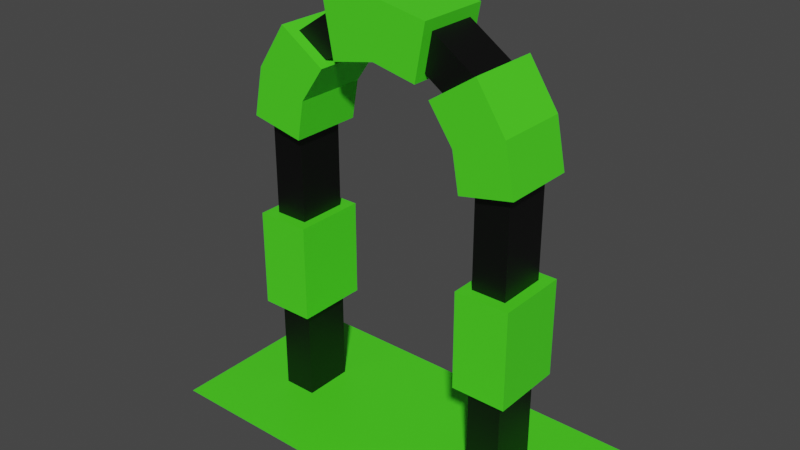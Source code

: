 # Source: portal3.blend  (saved by Blender 2.92.15; exported with 4.5.12 LTS)
import bpy
from mathutils import Matrix  # noqa: F401  (used for matrix-valued properties, if any)

bpy.ops.wm.read_factory_settings(use_empty=True)
scene = bpy.context.scene
scene.name = 'Scene'

# ---- collections
col_collection = bpy.data.collections.new('Collection'); scene.collection.children.link(col_collection)

# ---- materials (node trees are filled in below, after node groups)
mat_material_002 = bpy.data.materials.new('Material.002')
mat_material_002.use_transparent_shadow = False
mat_material_001 = bpy.data.materials.new('Material.001')
mat_material_001.use_transparent_shadow = False

# ---- material node trees
mat_material_002.use_nodes = True; mat_material_002.node_tree.nodes.clear()
_N = mat_material_002.node_tree.nodes; _L = mat_material_002.node_tree.links
n0 = _N.new('ShaderNodeBsdfPrincipled'); n0.name = 'Principled BSDF'; n0.location = (10, 300)
n0.distribution = 'GGX'
n0.subsurface_method = 'BURLEY'
n0.inputs[0].default_value = (0.0, 0.0, 0.0, 1.0)
n0.inputs[3].default_value = 1.45
n0.inputs[27].default_value = (0.0, 0.0, 0.0, 1.0)
n0.inputs[28].default_value = 1.0
n1 = _N.new('ShaderNodeOutputMaterial'); n1.name = 'Material Output'; n1.location = (300, 300)
_L.new(n0.outputs[0], n1.inputs[0])
n1.is_active_output = True
mat_material_001.use_nodes = True; mat_material_001.node_tree.nodes.clear()
_N = mat_material_001.node_tree.nodes; _L = mat_material_001.node_tree.links
n0 = _N.new('ShaderNodeBsdfPrincipled'); n0.name = 'Principled BSDF'; n0.location = (10, 300)
n0.distribution = 'GGX'
n0.subsurface_method = 'BURLEY'
n0.inputs[0].default_value = (0.07209, 0.8, 0.01618, 1.0)
n0.inputs[3].default_value = 1.45
n0.inputs[27].default_value = (0.0, 0.0, 0.0, 1.0)
n0.inputs[28].default_value = 1.0
n1 = _N.new('ShaderNodeOutputMaterial'); n1.name = 'Material Output'; n1.location = (300, 300)
_L.new(n0.outputs[0], n1.inputs[0])
n1.is_active_output = True

# ---- world
world_world = bpy.data.worlds.new('World'); scene.world = world_world
world_world.use_nodes = True; world_world.node_tree.nodes.clear()
_N = world_world.node_tree.nodes; _L = world_world.node_tree.links
n0 = _N.new('ShaderNodeOutputWorld'); n0.name = 'World Output'; n0.location = (300, 300)
n1 = _N.new('ShaderNodeBackground'); n1.name = 'Background'; n1.location = (10, 300)
n1.inputs[0].default_value = (0.05088, 0.05088, 0.05088, 1.0)
_L.new(n1.outputs[0], n0.inputs[0])
n0.is_active_output = True
world_world.color = (0.05088, 0.05088, 0.05088)
world_world.use_sun_shadow = False
world_world.sun_shadow_jitter_overblur = 0.0

# ---- meshes
me_plane_002 = bpy.data.meshes.new('Plane.002')
me_plane_002.from_pydata([(-1.0, -1.0, 0.0), (1.0, -1.0, 0.0), (0.0, 2.955, -0.5099), (1.0, -1.0, -0.5099), (0.0, 2.955, -8.545e-08), (-1.0, 1.971, -6.42e-08), (-0.3928, 2.88, -8.384e-08), (-0.7119, 2.667, -7.923e-08), (-0.9251, 2.348, -7.233e-08), (-1.0, -1.0, -0.5099), (1.0, 1.971, -6.42e-08), (0.3928, 2.88, -8.384e-08), (0.7119, 2.667, -7.923e-08), (0.9251, 2.348, -7.233e-08), (-1.0, 1.971, -0.5099), (-0.3928, 2.88, -0.5099), (-0.7119, 2.667, -0.5099), (-0.9251, 2.348, -0.5099), (1.0, 1.971, -0.5099), (0.3928, 2.88, -0.5099), (0.7119, 2.667, -0.5099), (0.9251, 2.348, -0.5099), (1.254, 2.484, -0.5099), (0.9637, 2.919, -0.5099), (0.5278, 3.21, -0.5099), (0.0, 3.31, -0.5099), (0.5278, 3.21, -8.384e-08), (0.0, 3.31, -8.545e-08), (1.349, 2.006, -0.5099), (-1.349, 2.006, -6.42e-08), (-1.349, -1.0, 0.0), (1.349, -1.0, 0.0), (1.349, 2.006, -6.42e-08), (1.254, 2.484, -7.233e-08), (0.9637, 2.919, -7.923e-08), (1.349, -1.0, -0.5099), (-1.349, 2.006, -0.5099), (-1.349, -1.0, -0.5099), (-0.5278, 3.21, -8.384e-08), (-0.9637, 2.919, -7.923e-08), (-1.254, 2.484, -7.233e-08), (-0.5278, 3.21, -0.5099), (-0.9637, 2.919, -0.5099), (-1.254, 2.484, -0.5099)], [], [(7, 16, 15, 6), (10, 18, 3, 1), (4, 2, 19, 11), (13, 21, 18, 10), (8, 17, 16, 7), (12, 20, 21, 13), (5, 14, 17, 8), (0, 9, 14, 5), (6, 15, 2, 4), (11, 19, 20, 12), (39, 38, 41, 42), (32, 31, 35, 28), (27, 26, 24, 25), (33, 32, 28, 22), (40, 39, 42, 43), (34, 33, 22, 23), (29, 40, 43, 36), (30, 29, 36, 37), (38, 27, 25, 41), (26, 34, 23, 24), (14, 9, 37, 36), (18, 21, 22, 28), (16, 17, 43, 42), (6, 4, 27, 38), (0, 5, 29, 30), (17, 14, 36, 43), (7, 6, 38, 39), (10, 1, 31, 32), (8, 7, 39, 40), (13, 10, 32, 33), (1, 3, 35, 31), (5, 8, 40, 29), (12, 13, 33, 34), (21, 20, 23, 22), (20, 19, 24, 23), (9, 0, 30, 37), (11, 12, 34, 26), (19, 2, 25, 24), (2, 15, 41, 25), (3, 18, 28, 35), (4, 11, 26, 27), (15, 16, 42, 41)])
_uv = me_plane_002.uv_layers.new(name='UVMap')
_uv.uv.foreach_set('vector', [0.0, 0.0, 0.0, 0.0, 0.0, 0.0, 0.0, 0.0, 0.0, 0.0, 0.0, 0.0, 0.0, 0.0, 0.0, 0.0, 0.0, 0.0, 0.0, 0.0, 0.0, 0.0, 0.0, 0.0, 0.0, 0.0, 0.0, 0.0, 0.0, 0.0, 0.0, 0.0, 0.0, 0.0, 0.0, 0.0, 0.0, 0.0, 0.0, 0.0, 0.0, 0.0, 0.0, 0.0, 0.0, 0.0, 0.0, 0.0, 0.0, 0.0, 0.0, 0.0, 0.0, 0.0, 0.0, 0.0, 0.0, 0.0, 0.0, 0.0, 0.0, 0.0, 0.0, 0.0, 0.0, 0.0, 0.0, 0.0, 0.0, 0.0, 0.0, 0.0, 0.0, 0.0, 0.0, 0.0, 0.0, 0.0, 0.0, 0.0, 0.0, 0.0, 0.0, 0.0, 0.0, 0.0, 0.0, 0.0, 0.0, 0.0, 0.0, 0.0, 0.0, 0.0, 0.0, 0.0, 0.0, 0.0, 0.0, 0.0, 0.0, 0.0, 0.0, 0.0, 0.0, 0.0, 0.0, 0.0, 0.0, 0.0, 0.0, 0.0, 0.0, 0.0, 0.0, 0.0, 0.0, 0.0, 0.0, 0.0, 0.0, 0.0, 0.0, 0.0, 0.0, 0.0, 0.0, 0.0, 0.0, 0.0, 0.0, 0.0, 0.0, 0.0, 0.0, 0.0, 0.0, 0.0, 0.0, 0.0, 0.0, 0.0, 0.0, 0.0, 0.0, 0.0, 0.0, 0.0, 0.0, 0.0, 0.0, 0.0, 0.0, 0.0, 0.0, 0.0, 0.0, 0.0, 0.0, 0.0, 0.0, 0.0, 0.0, 0.0, 0.0, 0.0, 0.0, 0.0, 0.0, 0.0, 0.0, 0.0, 0.0, 0.0, 0.0, 0.0, 0.0, 0.0, 0.0, 0.0, 0.0, 0.0, 0.0, 0.0, 0.0, 0.0, 0.0, 0.0, 0.0, 0.0, 0.0, 0.0, 0.0, 0.0, 0.0, 0.0, 0.0, 0.0, 0.0, 0.0, 0.0, 0.0, 0.0, 0.0, 0.0, 0.0, 0.0, 0.0, 0.0, 0.0, 0.0, 0.0, 0.0, 0.0, 0.0, 0.0, 0.0, 0.0, 0.0, 0.0, 0.0, 0.0, 0.0, 0.0, 0.0, 0.0, 0.0, 0.0, 0.0, 0.0, 0.0, 0.0, 0.0, 0.0, 0.0, 0.0, 0.0, 0.0, 0.0, 0.0, 0.0, 0.0, 0.0, 0.0, 0.0, 0.0, 0.0, 0.0, 0.0, 0.0, 0.0, 0.0, 0.0, 0.0, 0.0, 0.0, 0.0, 0.0, 0.0, 0.0, 0.0, 0.0, 0.0, 0.0, 0.0, 0.0, 0.0, 0.0, 0.0, 0.0, 0.0, 0.0, 0.0, 0.0, 0.0, 0.0, 0.0, 0.0, 0.0, 0.0, 0.0, 0.0, 0.0, 0.0, 0.0, 0.0, 0.0, 0.0, 0.0, 0.0, 0.0, 0.0, 0.0, 0.0, 0.0, 0.0, 0.0, 0.0, 0.0, 0.0, 0.0, 0.0, 0.0, 0.0, 0.0, 0.0, 0.0, 0.0, 0.0, 0.0, 0.0, 0.0, 0.0, 0.0, 0.0, 0.0, 0.0, 0.0, 0.0, 0.0, 0.0, 0.0, 0.0, 0.0, 0.0, 0.0, 0.0, 0.0, 0.0, 0.0, 0.0, 0.0, 0.0, 0.0, 0.0, 0.0])
me_plane_002.materials.append(mat_material_002)
me_plane_002.use_remesh_fix_poles = True
me_plane_002.use_remesh_preserve_attributes = False
me_plane_002.use_mirror_vertex_groups = False
me_plane_002.update()
me_plane_003 = bpy.data.meshes.new('Plane.003')
me_plane_003.from_pydata([(1.358, 2.527, -0.6262), (1.057, 2.981, -0.6262), (0.5487, 3.32, -0.6262), (0.0, 3.423, -0.6262), (0.5487, 3.32, 0.1163), (0.0, 3.423, 0.1163), (1.459, 2.028, -0.6262), (-1.459, 2.028, 0.1163), (1.459, 2.028, 0.1163), (1.358, 2.527, 0.1163), (1.057, 2.981, 0.1163), (-1.459, 2.028, -0.6262), (-0.5487, 3.32, 0.1163), (-1.057, 2.981, 0.1163), (-1.358, 2.527, 0.1163), (-0.5487, 3.32, -0.6262), (-1.057, 2.981, -0.6262), (-1.358, 2.527, -0.6262), (1.461, 0.001906, 0.1163), (1.461, 1.004, 0.1163), (1.461, 0.001906, -0.6262), (1.461, 1.004, -0.6262), (-1.461, 1.004, 0.1163), (-1.461, 0.001906, 0.1163), (-1.461, 1.004, -0.6262), (-1.461, 0.001906, -0.6262), (0.8435, 2.314, -0.6262), (0.593, 2.673, -0.6262), (0.4465, 2.773, -0.6262), (0.0, 2.866, -0.6262), (0.4465, 2.773, 0.1163), (0.0, 2.866, 0.1163), (0.9138, 1.917, -0.6262), (0.9138, 1.917, 0.1163), (0.8435, 2.314, 0.1163), (0.593, 2.673, 0.1163), (-0.4465, 2.773, 0.1163), (-0.593, 2.673, 0.1163), (-0.8435, 2.314, 0.1163), (-0.9138, 1.917, 0.1163), (-0.4465, 2.773, -0.6262), (-0.593, 2.673, -0.6262), (-0.8435, 2.314, -0.6262), (-0.9138, 1.917, -0.6262), (0.9048, 0.001906, 0.1163), (0.9048, 1.004, 0.1163), (0.9048, 0.001906, -0.6262), (0.9048, 1.004, -0.6262), (-0.9048, 1.004, 0.1163), (-0.9048, 0.001906, 0.1163), (-0.9048, 1.004, -0.6262), (-0.9048, 0.001906, -0.6262), (-1.995, -1.0, 0.7646), (1.995, -1.0, 0.7646), (-1.995, -1.0, -1.235), (1.995, -1.0, -1.235)], [], [(5, 3, 2, 4), (9, 0, 6, 8), (14, 17, 16, 13), (10, 1, 0, 9), (7, 11, 17, 14), (12, 15, 3, 5), (19, 21, 20, 18), (23, 25, 24, 22), (31, 30, 28, 29), (34, 33, 32, 26), (38, 37, 41, 42), (35, 34, 26, 27), (39, 38, 42, 43), (36, 31, 29, 40), (45, 44, 46, 47), (49, 48, 50, 51), (8, 6, 32, 33), (25, 23, 49, 51), (10, 9, 34, 35), (11, 7, 39, 43), (13, 16, 41, 37), (22, 24, 50, 48), (12, 5, 31, 36), (19, 18, 44, 45), (15, 12, 36, 40), (14, 13, 37, 38), (20, 21, 47, 46), (0, 1, 27, 26), (7, 14, 38, 39), (21, 19, 45, 47), (2, 3, 29, 28), (4, 2, 28, 30), (3, 15, 40, 29), (18, 20, 46, 44), (5, 4, 30, 31), (16, 17, 42, 41), (23, 22, 48, 49), (6, 0, 26, 32), (17, 11, 43, 42), (24, 25, 51, 50), (9, 8, 33, 34), (1, 10, 35, 27), (52, 53, 55, 54)])
_uv = me_plane_003.uv_layers.new(name='UVMap')
_uv.uv.foreach_set('vector', [0.0, 0.0, 0.0, 0.0, 0.0, 0.0, 0.0, 0.0, 0.0, 0.0, 0.0, 0.0, 0.0, 0.0, 0.0, 0.0, 0.0, 0.0, 0.0, 0.0, 0.0, 0.0, 0.0, 0.0, 0.0, 0.0, 0.0, 0.0, 0.0, 0.0, 0.0, 0.0, 0.0, 0.0, 0.0, 0.0, 0.0, 0.0, 0.0, 0.0, 0.0, 0.0, 0.0, 0.0, 0.0, 0.0, 0.0, 0.0, 0.0, 0.0, 0.0, 0.0, 0.0, 0.0, 0.0, 0.0, 0.0, 0.0, 0.0, 0.0, 0.0, 0.0, 0.0, 0.0, 0.0, 0.0, 0.0, 0.0, 0.0, 0.0, 0.0, 0.0, 0.0, 0.0, 0.0, 0.0, 0.0, 0.0, 0.0, 0.0, 0.0, 0.0, 0.0, 0.0, 0.0, 0.0, 0.0, 0.0, 0.0, 0.0, 0.0, 0.0, 0.0, 0.0, 0.0, 0.0, 0.0, 0.0, 0.0, 0.0, 0.0, 0.0, 0.0, 0.0, 0.0, 0.0, 0.0, 0.0, 0.0, 0.0, 0.0, 0.0, 0.0, 0.0, 0.0, 0.0, 0.0, 0.0, 0.0, 0.0, 0.0, 0.0, 0.0, 0.0, 0.0, 0.0, 0.0, 0.0, 0.0, 0.0, 0.0, 0.0, 0.0, 0.0, 0.0, 0.0, 0.0, 0.0, 0.0, 0.0, 0.0, 0.0, 0.0, 0.0, 0.0, 0.0, 0.0, 0.0, 0.0, 0.0, 0.0, 0.0, 0.0, 0.0, 0.0, 0.0, 0.0, 0.0, 0.0, 0.0, 0.0, 0.0, 0.0, 0.0, 0.0, 0.0, 0.0, 0.0, 0.0, 0.0, 0.0, 0.0, 0.0, 0.0, 0.0, 0.0, 0.0, 0.0, 0.0, 0.0, 0.0, 0.0, 0.0, 0.0, 0.0, 0.0, 0.0, 0.0, 0.0, 0.0, 0.0, 0.0, 0.0, 0.0, 0.0, 0.0, 0.0, 0.0, 0.0, 0.0, 0.0, 0.0, 0.0, 0.0, 0.0, 0.0, 0.0, 0.0, 0.0, 0.0, 0.0, 0.0, 0.0, 0.0, 0.0, 0.0, 0.0, 0.0, 0.0, 0.0, 0.0, 0.0, 0.0, 0.0, 0.0, 0.0, 0.0, 0.0, 0.0, 0.0, 0.0, 0.0, 0.0, 0.0, 0.0, 0.0, 0.0, 0.0, 0.0, 0.0, 0.0, 0.0, 0.0, 0.0, 0.0, 0.0, 0.0, 0.0, 0.0, 0.0, 0.0, 0.0, 0.0, 0.0, 0.0, 0.0, 0.0, 0.0, 0.0, 0.0, 0.0, 0.0, 0.0, 0.0, 0.0, 0.0, 0.0, 0.0, 0.0, 0.0, 0.0, 0.0, 0.0, 0.0, 0.0, 0.0, 0.0, 0.0, 0.0, 0.0, 0.0, 0.0, 0.0, 0.0, 0.0, 0.0, 0.0, 0.0, 0.0, 0.0, 0.0, 0.0, 0.0, 0.0, 0.0, 0.0, 0.0, 0.0, 0.0, 0.0, 0.0, 0.0, 0.0, 0.0, 0.0, 0.0, 0.0, 0.0, 0.0, 0.0, 0.0, 0.0, 0.0, 0.0, 0.0, 0.0, 0.0, 0.0, 0.0, 0.0, 0.0, 0.0, 0.0, 0.0, 0.0, 0.0, 0.0, 0.0, 0.0, 0.0, 0.0, 0.0, 0.0, 0.0, 0.0, 0.0, 0.0, 0.0, 1.0, 0.0, 1.0, 1.0, 0.0, 1.0])
me_plane_003.materials.append(mat_material_001)
me_plane_003.use_remesh_fix_poles = True
me_plane_003.use_remesh_preserve_attributes = False
me_plane_003.use_mirror_vertex_groups = False
me_plane_003.update()

# ---- objects
ob_plane = bpy.data.objects.new('Plane', me_plane_002)
ob_plane_001 = bpy.data.objects.new('Plane.001', me_plane_003)

# ---- transforms, parenting, visibility, modifiers, constraints
ob_plane.location = (0.0, 0.0, 1.0)
ob_plane.rotation_euler = (1.571, -0.0, 0.0)
ob_plane.lineart.crease_threshold = 0.0
ob_plane_001.location = (0.0, 0.0, 1.0)
ob_plane_001.rotation_euler = (1.571, -0.0, 0.0)
ob_plane_001.lineart.crease_threshold = 0.0

# ---- collection membership
col_collection.objects.link(ob_plane)
col_collection.objects.link(ob_plane_001)

# ---- scene / render settings (as saved in the file)
scene.frame_start = 1; scene.frame_end = 250; scene.frame_set(1)
scene.render.engine = 'BLENDER_EEVEE_NEXT'
scene.cycles.use_denoising = False
scene.cycles.samples = 128
scene.cycles.sampling_pattern = 'TABULATED_SOBOL'
scene.cycles.use_adaptive_sampling = False
scene.cycles.use_light_tree = False
scene.view_settings.view_transform = 'Filmic'
bpy.context.view_layer.update()

# ---- added for rendering (the .blend has no active camera and no usable light): camera, sun
cam_auto = bpy.data.cameras.new('AutoCamera')
cam_auto.lens = 50.0
cam_auto.sensor_width = 36.0
cam_auto.clip_end = 1000.0
ob_auto_camera = bpy.data.objects.new('AutoCamera', cam_auto)
scene.collection.objects.link(ob_auto_camera)
ob_auto_camera.location = (5.81331, -6.74062, 6.8619)
ob_auto_camera.rotation_euler = (1.09748, -7.21219e-08, 0.694738)
scene.camera = ob_auto_camera
light_auto_sun = bpy.data.lights.new('AutoSun', 'SUN')
light_auto_sun.energy = 3.0
light_auto_sun.angle = 0.0523599
ob_auto_sun = bpy.data.objects.new('AutoSun', light_auto_sun)
scene.collection.objects.link(ob_auto_sun)
ob_auto_sun.rotation_euler = (0.872665, 0.174533, 0.523599)
bpy.context.view_layer.update()
